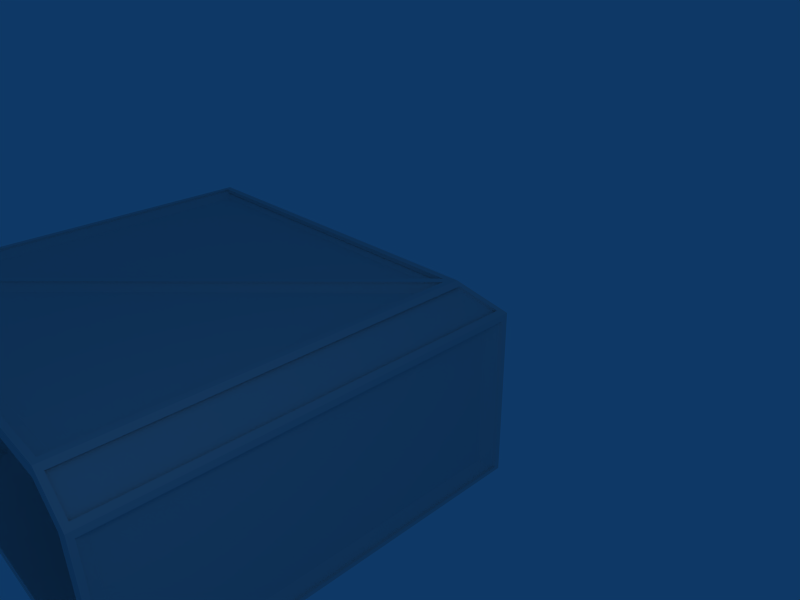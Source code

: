 # Source: hullL.blend  (saved by Blender 2.48.1; exported with 4.5.12 LTS)
import bpy
from mathutils import Matrix  # noqa: F401  (used for matrix-valued properties, if any)

bpy.ops.wm.read_factory_settings(use_empty=True)
scene = bpy.context.scene
scene.name = 'Scene'

# ---- collections
col_collection_1 = bpy.data.collections.new('Collection 1'); scene.collection.children.link(col_collection_1)

# ---- materials (node trees are filled in below, after node groups)
mat_material = bpy.data.materials.new('Material')
mat_material.alpha_threshold = 0.0
mat_material.roughness = 0.5
mat_material.line_color = (0.0, 0.0, 0.0, 1.0)

# ---- material node trees

# ---- world
world_world = bpy.data.worlds.new('World'); scene.world = world_world
world_world.color = (0.05656, 0.2208, 0.4)
world_world.use_sun_shadow = False
world_world.sun_shadow_jitter_overblur = 0.0
world_world.cycles.sampling_method = 'MANUAL'
world_world.cycles.sample_map_resolution = 256

# ---- cameras
cam_camera = bpy.data.cameras.new('Camera')
cam_camera.passepartout_alpha = 0.2
cam_camera.clip_end = 100.0
cam_camera.lens = 35.0
cam_camera.ortho_scale = 7.314
cam_camera.show_passepartout = False
cam_camera.show_safe_areas = True
cam_camera.dof.focus_distance = 0.0
cam_camera.dof.aperture_fstop = 128.0

# ---- lights
light_spot = bpy.data.lights.new('Spot', 'POINT')
light_spot.transmission_factor = 0.0
light_spot.cutoff_distance = 30.0
light_spot.energy = 100.0
light_spot.shadow_buffer_clip_start = 1.001
light_spot.shadow_soft_size = 1.0
light_spot.shadow_maximum_resolution = 0.006
light_spot.use_absolute_resolution = True
light_spot.cycles.use_multiple_importance_sampling = False

# ---- meshes
me_cube = bpy.data.meshes.new('Cube')
me_cube.from_pydata([(-6.5, -2.0, 1.0), (-6.7, -2.2, 1.1), (-6.8, -2.2, 1.1), (-6.8, -2.0, 1.0), (-6.8, 5.2, 1.1), (-6.8, 5.0, 1.0), (0.5, 5.0, 1.0), (0.7, 5.2, 1.1), (-6.8, 5.2, -2.2), (-6.8, -2.2, -2.2), (-6.7, -2.2, -2.2), (0.7, 5.2, -2.2), (4.768e-07, 4.5, 1.5), (-6.0, -1.5, 1.5), (-6.8, -1.5, 1.5), (-6.8, 4.5, 1.5), (0.1, 4.6, 1.7), (-6.1, -1.6, 1.7), (-6.8, -1.6, 1.7), (-6.8, 4.6, 1.7), (-6.7, -1.95, 1.15), (-6.7, -1.65, 1.45), (-6.55, -1.95, 1.15), (-6.25, -1.65, 1.45), (-6.7, 4.65, 1.45), (-6.7, 4.95, 1.15), (0.05, 4.65, 1.45), (0.35, 4.95, 1.15), (-6.6, -2.1, -1.9), (-6.6, -2.1, -1.9), (-6.6, -2.1, 0.9), (-6.6, -2.1, 0.9), (0.4, 5.1, -1.9), (-6.6, 5.1, -1.9), (0.4, 5.1, 0.9), (-6.6, 5.1, 0.9), (-6.6, 4.4, 1.6), (-6.6, -1.4, 1.6), (-6.1, -1.4, 1.6), (-0.3, 4.4, 1.6), (-6.5, -2.0, -2.0), (-6.8, -2.0, -2.0), (-6.8, -2.0, -2.0), (-6.5, -2.0, -2.0), (-6.7, -1.65, -1.95), (-6.7, -1.95, -1.65), (-6.25, -1.65, -1.95), (-6.55, -1.95, -1.65), (-6.5, -2.0, -1.5), (-6.0, -1.5, -2.0), (-6.8, -2.0, -1.5), (-6.8, -1.5, -2.0), (-6.8, 5.0, -2.0), (0.5, 5.0, -2.0), (4.768e-07, 4.5, -2.0), (0.5, 5.0, -1.5), (-6.8, 4.5, -2.0), (-6.8, 5.0, -1.5), (-6.7, 4.95, -1.65), (-6.7, 4.65, -1.95), (0.35, 4.95, -1.65), (0.05, 4.65, -1.95), (-6.8, 5.0, -2.0), (0.5, 5.0, -2.0), (-6.12, -1.62, 1.74), (0.12, 4.62, 1.74), (0.74, 5.24, -2.24), (-6.74, -2.24, -2.24), (0.74, 5.24, 1.12), (-6.74, -2.24, 1.12), (0.5, 5.0, -2.0), (-6.5, -2.0, -2.0), (-6.0, -1.5, 1.5), (4.768e-07, 4.5, 1.5), (0.5, 5.0, 1.0), (-6.5, -2.0, 1.0), (-6.4, -2.0, 1.0), (0.6, 5.0, 1.0), (0.1, 4.5, 1.5), (-5.9, -1.5, 1.5), (-6.4, -2.0, -2.0), (0.6, 5.0, -2.0), (-6.64, -2.24, 1.12), (0.84, 5.24, 1.12), (-6.64, -2.24, -2.24), (0.84, 5.24, -2.24), (0.22, 4.62, 1.74), (-6.02, -1.62, 1.74), (-6.8, -1.62, 1.74), (-6.8, 4.62, 1.74), (-6.8, 5.24, -2.24), (-6.8, -2.24, -2.24), (-6.8, 5.24, 1.12), (-6.8, -2.24, 1.12), (-6.8, 5.0, -2.0), (-6.8, -2.0, -2.0), (-6.8, -1.5, 1.5), (-6.8, 4.5, 1.5), (-6.8, 5.0, 1.0), (-6.8, -2.0, 1.0), (-6.9, -2.0, 1.0), (-6.9, 5.0, 1.0), (-6.9, 4.5, 1.5), (-6.9, -1.5, 1.5), (-6.9, -2.0, -2.0), (-6.9, 5.0, -2.0), (-6.9, -2.24, 1.12), (-6.9, 5.24, 1.12), (-6.9, -2.24, -2.24), (-6.9, 5.24, -2.24), (-6.9, 4.62, 1.74), (-6.9, -1.62, 1.74), (-6.8, 4.5, 1.74), (-6.8, 4.62, 1.74), (-6.8, 4.7, 1.66), (0.2, 4.7, 1.66), (0.12, 4.62, 1.74), (9.537e-07, 4.5, 1.74), (9.537e-07, 4.5, 1.66), (-6.8, 4.5, 1.66), (-6.0, -1.5, 1.66), (-6.8, -1.5, 1.66), (-6.8, -1.5, 1.74), (-6.8, -1.62, 1.74), (-6.8, -1.7, 1.66), (-6.2, -1.7, 1.66), (-6.12, -1.62, 1.74), (-6.0, -1.5, 1.74), (0.1, 4.5, -2.0), (0.6, 5.0, -1.5), (0.6, 5.0, -2.0), (-6.4, -2.0, -2.0), (-5.9, -1.5, -2.0), (-6.4, -2.0, -1.5), (-6.9, 4.5, -2.0), (-6.9, 5.0, -1.5), (-6.9, 5.0, -2.0), (-6.9, -2.0, -2.0), (-6.9, -1.5, -2.0), (-6.9, -2.0, -1.5), (-6.8, -2.16, 1.0), (-6.66, -2.16, 1.0), (-6.74, -2.24, 1.0), (-6.74, -2.24, 1.12), (-6.66, -2.16, 1.2), (-6.8, -2.16, 1.2), (-6.8, -2.24, 1.12), (-6.8, -2.24, 1.0), (0.74, 5.24, 1.0), (0.74, 5.24, 1.12), (0.66, 5.16, 1.2), (-6.8, 5.16, 1.2), (-6.8, 5.24, 1.12), (-6.8, 5.24, 1.0), (-6.8, 5.16, 1.0), (0.66, 5.16, 1.0), (-6.8, 5.24, -2.16), (-6.8, 5.24, -2.24), (-6.8, 5.16, -2.24), (-6.8, 5.16, -2.16), (0.74, 5.24, -2.16), (0.74, 5.24, -2.24), (0.66, 5.16, -2.24), (0.66, 5.16, -2.16), (-6.74, -2.24, -2.16), (-6.74, -2.24, -2.24), (-6.66, -2.16, -2.24), (-6.66, -2.16, -2.16), (-6.8, -2.24, -2.16), (-6.8, -2.24, -2.24), (-6.8, -2.16, -2.24), (-6.8, -2.16, -2.16), (-6.56, -2.4, -2.16), (-6.56, -2.4, -2.24), (-6.64, -2.4, -2.24), (-6.64, -2.4, -2.16), (-6.56, -2.26, -2.16), (-6.56, -2.26, -2.24), (-6.64, -2.34, -2.24), (-6.64, -2.34, -2.16), (0.76, 5.06, -2.16), (0.76, 5.06, -2.24), (0.84, 5.14, -2.24), (0.84, 5.14, -2.16), (0.76, -2.4, -2.16), (0.76, -2.4, -2.24), (0.84, -2.4, -2.24), (0.84, -2.4, -2.16), (0.76, 5.06, 1.0), (0.76, -2.4, 1.0), (0.84, -2.4, 1.0), (0.84, -2.4, 1.12), (0.76, -2.4, 1.2), (0.76, 5.06, 1.2), (0.84, 5.14, 1.12), (0.84, 5.14, 1.0), (-6.64, -2.4, 1.0), (-6.64, -2.4, 1.12), (-6.56, -2.4, 1.2), (-6.56, -2.26, 1.2), (-6.64, -2.34, 1.12), (-6.64, -2.34, 1.0), (-6.56, -2.26, 1.0), (-6.56, -2.4, 1.0), (-6.4, -2.5, -1.5), (-5.9, -2.5, -2.0), (-6.4, -2.5, -2.0), (0.6, -2.5, -2.0), (0.6, -2.5, -1.5), (0.1, -2.5, -2.0), (-6.4, -2.0, -1.5), (-5.9, -1.5, -2.0), (-6.4, -2.0, -2.0), (0.6, 5.0, -2.0), (0.6, 5.0, -1.5), (0.1, 4.5, -2.0), (-5.9, -1.6, 1.74), (-6.02, -1.72, 1.74), (-6.1, -1.8, 1.66), (-6.1, -2.4, 1.66), (-6.02, -2.4, 1.74), (-5.9, -2.4, 1.74), (-5.9, -2.4, 1.66), (-5.9, -1.6, 1.66), (0.1, -2.4, 1.66), (0.1, 4.4, 1.66), (0.1, 4.4, 1.74), (0.22, 4.52, 1.74), (0.3, 4.6, 1.66), (0.3, -2.4, 1.66), (0.22, -2.4, 1.74), (0.1, -2.4, 1.74), (-6.02, -2.5, 1.74), (0.22, -2.5, 1.74), (0.84, -2.5, -2.24), (-6.64, -2.5, -2.24), (0.84, -2.5, 1.12), (-6.64, -2.5, 1.12), (0.6, -2.5, -2.0), (-6.4, -2.5, -2.0), (-5.9, -2.5, 1.5), (0.1, -2.5, 1.5), (0.6, -2.5, 1.0), (-6.4, -2.5, 1.0), (-6.4, -2.4, 1.0), (0.6, -2.4, 1.0), (0.1, -2.4, 1.5), (-5.9, -2.4, 1.5), (-6.4, -2.4, -2.0), (0.6, -2.4, -2.0), (-6.64, -2.4, 1.12), (0.84, -2.4, 1.12), (-6.64, -2.4, -2.24), (0.84, -2.4, -2.24), (0.22, -2.4, 1.74), (-6.02, -2.4, 1.74), (-6.02, -1.62, 1.74), (0.22, 4.62, 1.74), (0.84, 5.24, -2.24), (-6.64, -2.24, -2.24), (0.84, 5.24, 1.12), (-6.64, -2.24, 1.12), (0.6, 5.0, -2.0), (-6.4, -2.0, -2.0), (-5.9, -1.5, 1.5), (0.1, 4.5, 1.5), (0.6, 5.0, 1.0), (-6.4, -2.0, 1.0), (-6.4, -2.1, 1.0), (0.6, 4.9, 1.0), (0.1, 4.4, 1.5), (-5.9, -1.6, 1.5), (-6.4, -2.1, -2.0), (0.6, 4.9, -2.0), (-6.64, -2.34, 1.12), (0.84, 5.14, 1.12), (-6.64, -2.34, -2.24), (0.84, 5.14, -2.24), (0.22, 4.52, 1.74), (-6.02, -1.72, 1.74), (0.6, 4.9, -2.0), (0.6, -2.4, -2.0), (0.25, 4.45, -1.95), (0.55, 4.75, -1.65), (0.25, -2.3, -1.95), (0.55, -2.3, -1.65), (0.6, -2.4, -1.5), (0.1, -2.4, -2.0), (0.6, 4.9, -1.5), (0.1, 4.4, -2.0), (0.6, 4.9, -2.0), (0.6, -2.4, -2.0), (-5.9, -2.4, -2.0), (-6.4, -2.4, -1.5), (-5.9, -1.6, -2.0), (-6.4, -2.1, -1.5), (-6.35, -2.15, -1.65), (-6.05, -1.85, -1.95), (-6.35, -2.3, -1.65), (-6.05, -2.3, -1.95), (-6.4, -2.1, -2.0), (-6.4, -2.4, -2.0), (-6.4, -2.4, -2.0), (-6.4, -2.1, -2.0), (-1.334e-06, 4.1, 1.6), (-5.8, -1.7, 1.6), (-5.8, -2.2, 1.6), (-3.8e-07, -2.2, 1.6), (0.7, -2.2, 0.9), (0.7, 4.8, 0.9), (0.7, -2.2, -1.9), (0.7, 4.8, -1.9), (-6.5, -2.2, 0.9), (-6.5, -2.2, 0.9), (-6.5, -2.2, -1.9), (-6.5, -2.2, -1.9), (0.55, 4.75, 1.15), (0.25, 4.45, 1.45), (0.55, -2.3, 1.15), (0.25, -2.3, 1.45), (-6.05, -1.85, 1.45), (-6.35, -2.15, 1.15), (-6.05, -2.3, 1.45), (-6.35, -2.3, 1.15), (0.2, -2.4, 1.7), (-6.0, -2.4, 1.7), (-6.0, -1.7, 1.7), (0.2, 4.5, 1.7), (0.1, -2.4, 1.5), (-5.9, -2.4, 1.5), (-5.9, -1.6, 1.5), (0.1, 4.4, 1.5), (0.8, 5.1, -2.2), (-6.6, -2.3, -2.2), (-6.6, -2.4, -2.2), (0.8, -2.4, -2.2), (0.8, 5.1, 1.1), (0.6, 4.9, 1.0), (0.6, -2.4, 1.0), (0.8, -2.4, 1.1), (-6.4, -2.4, 1.0), (-6.6, -2.4, 1.1), (-6.6, -2.3, 1.1), (-6.4, -2.1, 1.0)], [], [(11, 10, 9, 8), (12, 16, 17, 13), (14, 18, 19, 15), (12, 13, 14, 15), (18, 2, 1, 17), (0, 13, 17, 1), (14, 3, 2, 18), (4, 19, 16, 7), (4, 5, 15, 19), (6, 7, 16, 12), (23, 22, 20, 21), (24, 25, 27, 26), (23, 21, 14, 13), (21, 20, 3, 14), (0, 3, 20, 22), (13, 0, 22, 23), (27, 6, 12, 26), (26, 12, 15, 24), (24, 15, 5, 25), (25, 5, 6, 27), (31, 30, 29, 28), (30, 31, 1, 2), (31, 28, 10, 1), (28, 29, 9, 10), (29, 30, 2, 9), (35, 34, 32, 33), (35, 4, 7, 34), (34, 7, 11, 32), (32, 11, 8, 33), (33, 8, 4, 35), (39, 36, 37, 38), (38, 37, 18, 17), (37, 36, 19, 18), (36, 39, 16, 19), (39, 38, 17, 16), (45, 44, 51, 50), (47, 45, 50, 48), (46, 47, 48, 49), (44, 46, 49, 51), (44, 45, 47, 46), (5, 52, 53, 6), (6, 53, 11, 7), (4, 8, 52, 5), (0, 40, 41, 3), (40, 53, 52, 41), (10, 11, 53, 40), (8, 9, 41, 52), (2, 3, 41, 9), (0, 1, 10, 40), (61, 60, 58, 59), (61, 59, 56, 54), (59, 58, 57, 56), (58, 60, 55, 57), (60, 61, 54, 55), (75, 71, 67, 69), (71, 70, 66, 67), (70, 74, 68, 66), (74, 73, 65, 68), (73, 72, 64, 65), (72, 75, 69, 64), (72, 73, 78, 79), (75, 72, 79, 76), (73, 74, 77, 78), (74, 70, 81, 77), (71, 75, 76, 80), (70, 71, 80, 81), (67, 66, 85, 84), (65, 64, 87, 86), (64, 69, 82, 87), (68, 65, 86, 83), (69, 67, 84, 82), (66, 68, 83, 85), (84, 80, 76, 82), (85, 81, 80, 84), (83, 77, 81, 85), (86, 78, 77, 83), (87, 79, 78, 86), (82, 76, 79, 87), (93, 99, 96, 88), (88, 96, 97, 89), (89, 97, 98, 92), (92, 98, 94, 90), (90, 94, 95, 91), (91, 95, 99, 93), (109, 107, 92, 90), (106, 108, 91, 93), (107, 110, 89, 92), (111, 106, 93, 88), (110, 111, 88, 89), (108, 109, 90, 91), (105, 104, 95, 94), (104, 100, 99, 95), (101, 105, 94, 98), (102, 101, 98, 97), (100, 103, 96, 99), (103, 102, 97, 96), (103, 100, 106, 111), (102, 103, 111, 110), (101, 102, 110, 107), (105, 101, 107, 109), (104, 105, 109, 108), (100, 104, 108, 106), (113, 112, 117, 116), (114, 113, 116, 115), (112, 119, 118, 117), (114, 115, 118, 119), (125, 124, 121, 120), (127, 120, 121, 122), (125, 126, 123, 124), (126, 127, 122, 123), (55, 54, 128, 129), (63, 55, 129, 130), (54, 63, 130, 128), (43, 49, 132, 131), (48, 43, 131, 133), (49, 48, 133, 132), (130, 129, 128), (131, 132, 133), (56, 57, 135, 134), (57, 62, 136, 135), (62, 56, 134, 136), (51, 42, 137, 138), (42, 50, 139, 137), (50, 51, 138, 139), (136, 134, 135), (137, 139, 138), (145, 144, 141, 140), (147, 140, 141, 142), (145, 146, 143, 144), (146, 147, 142, 143), (149, 148, 153, 152), (150, 149, 152, 151), (148, 155, 154, 153), (150, 151, 154, 155), (156, 160, 161, 157), (157, 161, 162, 158), (158, 162, 163, 159), (159, 163, 160, 156), (168, 164, 167, 171), (169, 165, 164, 168), (170, 166, 165, 169), (171, 167, 166, 170), (172, 173, 177, 176), (173, 174, 178, 177), (174, 175, 179, 178), (175, 172, 176, 179), (184, 187, 183, 180), (185, 184, 180, 181), (186, 185, 181, 182), (187, 186, 182, 183), (193, 188, 189, 192), (195, 190, 189, 188), (193, 192, 191, 194), (194, 191, 190, 195), (197, 200, 201, 196), (198, 199, 200, 197), (196, 201, 202, 203), (198, 203, 202, 199), (206, 205, 204), (207, 208, 209), (293, 204, 205, 292), (301, 206, 204, 293), (292, 205, 206, 301), (281, 207, 209, 287), (286, 208, 207, 281), (287, 209, 208, 286), (212, 210, 211), (213, 215, 214), (294, 211, 210, 295), (295, 210, 212, 300), (300, 212, 211, 294), (289, 215, 213, 280), (280, 213, 214, 288), (288, 214, 215, 289), (217, 220, 221, 216), (218, 219, 220, 217), (216, 221, 222, 223), (218, 223, 222, 219), (229, 224, 225, 228), (231, 226, 225, 224), (229, 228, 227, 230), (230, 227, 226, 231), (243, 237, 235, 239), (239, 235, 234, 238), (238, 234, 236, 242), (242, 236, 233, 241), (241, 233, 232, 240), (240, 232, 237, 243), (240, 247, 246, 241), (243, 244, 247, 240), (241, 246, 245, 242), (242, 245, 249, 238), (239, 248, 244, 243), (238, 249, 248, 239), (235, 252, 253, 234), (233, 254, 255, 232), (232, 255, 250, 237), (236, 251, 254, 233), (237, 250, 252, 235), (234, 253, 251, 236), (252, 250, 244, 248), (253, 252, 248, 249), (251, 253, 249, 245), (254, 251, 245, 246), (255, 254, 246, 247), (250, 255, 247, 244), (261, 256, 264, 267), (256, 257, 265, 264), (257, 260, 266, 265), (260, 258, 262, 266), (258, 259, 263, 262), (259, 261, 267, 263), (277, 258, 260, 275), (274, 261, 259, 276), (275, 260, 257, 278), (279, 256, 261, 274), (278, 257, 256, 279), (276, 259, 258, 277), (273, 262, 263, 272), (272, 263, 267, 268), (269, 266, 262, 273), (270, 265, 266, 269), (268, 267, 264, 271), (271, 264, 265, 270), (271, 279, 274, 268), (270, 278, 279, 271), (269, 275, 278, 270), (273, 277, 275, 269), (272, 276, 277, 273), (268, 274, 276, 272), (283, 288, 289, 282), (285, 286, 288, 283), (284, 287, 286, 285), (282, 289, 287, 284), (282, 284, 285, 283), (343, 303, 333, 342), (341, 334, 302, 340), (335, 291, 302, 334), (333, 303, 290, 332), (303, 302, 291, 290), (343, 340, 302, 303), (339, 338, 291, 335), (337, 336, 332, 290), (338, 337, 290, 291), (299, 297, 296, 298), (299, 292, 294, 297), (297, 294, 295, 296), (296, 295, 293, 298), (298, 293, 292, 299), (304, 327, 326, 305), (307, 324, 327, 304), (306, 325, 324, 307), (305, 326, 325, 306), (304, 305, 306, 307), (310, 308, 339, 335), (311, 310, 335, 332), (309, 311, 332, 336), (308, 309, 336, 339), (308, 310, 311, 309), (314, 334, 341, 313), (315, 333, 334, 314), (312, 342, 333, 315), (313, 341, 342, 312), (312, 315, 314, 313), (318, 316, 337, 338), (319, 318, 338, 328), (317, 319, 328, 331), (316, 317, 331, 337), (330, 320, 321, 343), (343, 321, 323, 340), (322, 329, 340, 323), (320, 330, 329, 322), (319, 317, 316, 318), (320, 322, 323, 321), (337, 331, 327, 336), (339, 324, 328, 338), (339, 336, 327, 324), (329, 325, 341, 340), (343, 342, 326, 330), (325, 326, 342, 341), (331, 328, 329, 330), (329, 328, 324, 325), (331, 330, 326, 327), (332, 335, 334, 333)])
_uv = me_cube.uv_layers.new(name='UVTex')
_uv.uv.foreach_set('vector', [0.43, 0.48, -3.27, -3.22, -3.32, -3.22, -3.32, 0.48, 0.08, 0.75, 0.13, 0.85, -2.97, 0.85, -2.92, 0.75, 0.13, 0.75, 0.08, 0.85, 3.18, 0.85, 3.13, 0.75, 0.08, 0.13, -2.92, -2.87, -3.32, -2.87, -3.32, 0.13, 0.68, 0.08, 0.68, -0.22, 0.73, -0.22, 1.03, 0.08, 0.83, 0.5, 1.08, 0.75, 1.03, 0.85, 0.73, 0.55, 0.13, 0.75, -0.12, 0.5, -0.22, 0.55, 0.08, 0.85, 0.68, 0.55, 0.68, 0.85, 4.13, 0.85, 4.43, 0.55, 0.48, 0.55, 0.38, 0.5, 0.13, 0.75, 0.18, 0.85, 0.33, 0.5, 0.43, 0.55, 0.13, 0.85, 0.08, 0.75, 0.955, 0.725, 0.805, 0.575, 0.73, 0.575, 0.73, 0.725, 0.73, 0.725, 0.73, 0.575, 4.255, 0.575, 4.105, 0.725, 0.955, 0.055, 0.73, 0.055, 0.68, 0.13, 1.08, 0.13, 0.73, 0.725, 0.73, 0.575, 0.68, 0.5, 0.68, 0.75, 0.83, 0.5, 0.68, 0.5, 0.73, 0.575, 0.805, 0.575, 0.08, 0.75, -0.17, 0.5, -0.195, 0.575, -0.045, 0.725, 0.355, 0.575, 0.38, 0.5, 0.13, 0.75, 0.205, 0.725, 0.105, 0.205, 0.08, 0.13, -3.32, 0.13, -3.27, 0.205, 0.73, 0.205, 0.68, 0.13, 0.68, 0.38, 0.73, 0.355, 0.73, 0.575, 0.68, 0.5, 4.33, 0.5, 4.255, 0.575, 0.83, 0.45, 0.83, 0.45, 0.83, -0.95, 0.83, -0.95, 0.83, 0.45, 0.83, 0.45, 0.78, 0.55, 0.78, 0.55, 0.78, 0.45, 0.78, -0.95, 0.73, -1.1, 0.73, 0.55, 0.78, 0.05, 0.78, 0.05, 0.68, -0.1, 0.73, -0.1, 0.78, 0.05, 0.78, 1.45, 0.68, 1.55, 0.68, -0.1, 0.78, 0.45, 4.28, 0.45, 4.28, -0.95, 0.78, -0.95, 0.78, 0.45, 0.68, 0.55, 4.43, 0.55, 4.28, 0.45, 0.28, 0.45, 0.43, 0.55, 0.43, -1.1, 0.28, -0.95, 0.28, 0.05, 0.43, -0.1, -3.32, -0.1, -3.22, 0.05, 0.78, 0.05, 0.68, -0.1, 0.68, 1.55, 0.78, 1.45, 0.93, -0.045, -2.22, -0.045, -2.22, -2.945, -1.97, -2.945, 0.03, 0.18, -0.22, 0.18, -0.32, 0.08, 0.03, 0.08, 0.78, 0.18, 0.78, 3.08, 0.68, 3.18, 0.68, 0.08, 0.78, 0.08, 3.93, 0.08, 4.13, 0.18, 0.68, 0.18, 0.93, 0.08, -1.97, -2.82, -1.97, -2.92, 1.13, 0.18, 0.73, 0.175, 0.73, 0.025, 0.68, 0.0, 0.68, 0.25, 0.805, 0.175, 0.73, 0.175, 0.68, 0.25, 0.83, 0.25, 0.955, 0.025, 0.805, 0.175, 0.83, 0.25, 1.08, -2.384e-07, 0.73, 0.055, 0.955, 0.055, 1.08, 0.13, 0.68, 0.13, 0.73, 0.025, 0.73, 0.175, 0.805, 0.175, 0.955, 0.025, 0.68, 0.5, 0.68, -1.0, 4.33, -1.0, 4.33, 0.5, 0.38, 0.5, 0.38, -1.0, 0.48, -1.1, 0.48, 0.55, 0.48, 0.55, 0.48, -1.1, 0.38, -1.0, 0.38, 0.5, 0.83, 0.5, 0.83, -1.0, 0.68, -1.0, 0.68, 0.5, 0.83, 0.88, 4.33, 4.38, 0.68, 4.38, 0.68, 0.88, 0.73, 0.9, 4.43, 0.9, 4.33, 1.0, 0.83, 1.0, 0.48, 0.9, -3.22, 0.9, -3.12, 1.0, 0.38, 1.0, 0.78, 0.55, 0.88, 0.5, 0.88, -1.0, 0.78, -1.1, 0.83, 0.5, 0.73, 0.55, 0.73, -1.1, 0.83, -1.0, 0.105, 0.025, 0.255, 0.175, -3.27, 0.175, -3.27, 0.025, 0.105, 0.205, -3.27, 0.205, -3.32, 0.13, 0.08, 0.13, 0.73, 0.025, 0.73, 0.175, 0.68, 0.25, 0.68, -2.384e-07, 0.73, 0.175, 4.255, 0.175, 4.33, 0.25, 0.68, 0.25, 0.355, 0.175, 0.205, 0.025, 0.13, 0.0, 0.38, 0.25, 0.88, 0.5, 0.88, -1.0, 0.76, -1.12, 0.76, 0.56, 0.83, 0.0, 4.33, 0.0, 4.45, -0.12, 0.71, -0.12, 0.33, 0.0, 0.33, 1.5, 0.45, 1.56, 0.45, -0.12, 0.33, 0.5, 0.08, 0.75, 0.14, 0.87, 0.45, 0.56, 0.08, 0.75, -2.92, 0.75, -2.98, 0.87, 0.14, 0.87, 0.13, 0.75, -0.12, 0.5, -0.24, 0.56, 0.07, 0.87, 0.08, 0.13, 3.08, 3.13, 3.13, 3.13, 0.13, 0.13, 0.83, 0.88, 1.08, 1.13, 1.13, 1.13, 0.88, 0.88, 0.08, 0.13, 0.33, 0.38, 0.38, 0.38, 0.13, 0.13, 0.33, 0.5, 0.33, -1.0, 0.38, -1.0, 0.38, 0.5, 0.83, 0.0, 0.83, 1.5, 0.88, 1.5, 0.88, 0.0, 0.33, 0.38, -3.17, -3.12, -3.12, -3.12, 0.38, 0.38, 0.71, 0.76, 4.45, 4.5, 4.5, 4.5, 0.76, 0.76, 0.14, 0.19, -2.98, -2.93, -2.93, -2.93, 0.19, 0.19, 0.02, 0.07, -0.29, -0.24, -0.24, -0.24, 0.07, 0.07, 0.45, 0.56, 0.14, 0.87, 0.19, 0.87, 0.5, 0.56, 0.71, 0.56, 0.71, -1.12, 0.76, -1.12, 0.76, 0.56, 0.45, 0.88, 0.45, 2.56, 0.5, 2.56, 0.5, 0.88, 0.76, 0.88, 0.88, 1.0, 0.88, 2.5, 0.76, 2.56, 0.5, 0.88, 0.38, 1.0, -3.12, 1.0, -3.24, 0.88, 0.5, 0.56, 0.38, 0.5, 0.38, -1.0, 0.5, -1.12, 0.19, 0.87, 0.13, 0.75, 0.38, 0.5, 0.5, 0.56, 0.07, 0.87, 0.13, 0.75, 3.13, 0.75, 3.19, 0.87, 0.76, 0.56, 0.88, 0.5, 1.13, 0.75, 1.07, 0.87, 0.76, 0.56, 0.88, 0.5, 1.13, 0.75, 1.07, 0.87, 0.07, 0.87, 0.13, 0.75, 3.13, 0.75, 3.19, 0.87, 0.19, 0.87, 0.13, 0.75, 0.38, 0.5, 0.5, 0.56, 0.5, 0.56, 0.38, 0.5, 0.38, -1.0, 0.5, -1.12, 0.5, 0.88, 0.38, 1.0, -3.12, 1.0, -3.24, 0.88, 0.76, 0.88, 0.88, 1.0, 0.88, 2.5, 0.76, 2.56, 0.63, 0.88, 0.63, 2.56, 0.68, 2.56, 0.68, 0.88, 0.63, 0.56, 0.63, -1.12, 0.68, -1.12, 0.68, 0.56, 0.63, 0.56, 0.63, 0.87, 0.68, 0.87, 0.68, 0.56, 0.63, 0.87, 0.63, 0.56, 0.68, 0.56, 0.68, 0.87, 0.63, 0.19, 0.63, -2.93, 0.68, -2.93, 0.68, 0.19, 0.63, 0.76, 0.63, 4.5, 0.68, 4.5, 0.68, 0.76, 0.63, 0.38, 0.63, -3.12, 0.68, -3.12, 0.68, 0.38, 0.63, 0.0, 0.63, 1.5, 0.68, 1.5, 0.68, 0.0, 0.63, 0.5, 0.63, -1.0, 0.68, -1.0, 0.68, 0.5, 0.63, 0.13, 0.63, 0.38, 0.68, 0.38, 0.68, 0.13, 0.63, 0.88, 0.63, 1.13, 0.68, 1.13, 0.68, 0.88, 0.63, 0.13, 0.63, 3.13, 0.68, 3.13, 0.68, 0.13, 0.13, 0.75, -0.12, 0.5, -0.24, 0.56, 0.07, 0.87, 0.13, 0.75, -2.87, 0.75, -2.93, 0.87, 0.19, 0.87, 0.38, 0.5, 0.13, 0.75, 0.19, 0.87, 0.5, 0.56, 0.38, 0.0, 0.38, 1.5, 0.5, 1.56, 0.5, -0.12, 0.88, 0.0, 4.38, 0.0, 4.5, -0.12, 0.76, -0.12, 0.88, 0.5, 0.88, -1.0, 0.76, -1.12, 0.76, 0.56, 0.68, 0.19, 0.68, 0.13, 4.08, 0.13, 4.14, 0.19, 0.68, 0.83, 0.68, 0.87, 4.14, 0.87, 4.18, 0.83, 0.68, 0.87, 0.68, 0.83, 4.08, 0.83, 4.08, 0.87, 0.68, 0.23, 4.18, 0.23, 4.08, 0.13, 0.68, 0.13, 0.98, 0.03, 0.68, 0.03, 0.68, 0.13, 1.08, 0.13, 0.08, 0.87, 0.08, 0.83, -0.32, 0.83, -0.32, 0.87, 0.98, 0.83, 1.02, 0.87, 0.68, 0.87, 0.68, 0.83, 0.02, 0.07, 0.08, 0.13, -0.32, 0.13, -0.32, 0.07, 0.33, 0.25, 0.08, 0.0, 0.13, 0.0, 0.38, 0.25, 0.33, 0.0, 0.33, 0.25, 0.38, 0.25, 0.38, 0.0, 0.08, 0.13, 0.33, 0.38, 0.38, 0.38, 0.13, 0.13, 0.83, 0.88, 1.08, 1.13, 1.13, 1.13, 0.88, 0.88, 0.83, 0.25, 0.83, 0.0, 0.88, 0.0, 0.88, 0.25, 0.08, 1.0, -0.17, 1.25, -0.12, 1.25, 0.13, 1.0, 0.38, 0.0, 0.38, 0.25, 0.13, 0.0, 0.88, 0.0, 1.13, -2.384e-07, 0.88, 0.25, 0.68, 1.0, 0.68, 1.25, 0.63, 1.25, 0.63, 1.0, 0.68, 0.25, 0.68, 0.0, 0.63, 0.0, 0.63, 0.25, 0.68, 0.38, 0.68, 0.13, 0.63, 0.13, 0.63, 0.38, 0.68, 0.13, 0.68, -0.12, 0.63, -0.12, 0.63, 0.13, 0.68, 0.0, 0.68, 0.25, 0.63, 0.25, 0.63, 0.0, 0.68, 0.25, 0.68, 0.0, 0.63, 0.0, 0.63, 0.25, 0.38, 0.0, 0.13, -2.384e-07, 0.38, 0.25, 0.88, 0.0, 0.88, 0.25, 1.13, 0.0, 0.68, 0.6, 0.75, 0.6, 0.75, 0.5, 0.68, 0.5, 0.68, 0.76, 0.68, 0.8, 0.75, 0.8, 0.71, 0.76, 0.68, 0.8, 0.68, 0.76, 0.71, 0.76, 0.75, 0.8, 0.68, 0.56, 0.68, 0.5, 0.71, 0.5, 0.71, 0.56, 0.45, 0.56, 0.45, 0.5, -3.32, 0.5, -3.32, 0.56, 0.41, 0.46, 0.45, 0.5, -3.32, 0.5, -3.32, 0.46, 0.45, 0.5, 0.41, 0.46, -3.32, 0.46, -3.32, 0.5, 0.41, 0.6, -3.32, 0.6, -3.32, 0.5, 0.41, 0.5, 0.68, 0.92, 4.45, 0.92, 4.45, 0.88, 0.68, 0.88, 0.68, 0.5, 4.45, 0.5, 4.41, 0.46, 0.68, 0.46, 0.68, 0.88, 4.41, 0.88, 4.41, 0.92, 0.68, 0.92, 0.68, 0.46, 4.41, 0.46, 4.45, 0.5, 0.68, 0.5, 0.68, 0.76, 0.71, 0.76, 0.75, 0.8, 0.68, 0.8, 0.68, 0.88, 0.71, 0.88, 0.71, 0.92, 0.68, 0.92, 0.68, 0.8, 0.75, 0.8, 0.71, 0.76, 0.68, 0.76, 0.68, 0.92, 0.75, 0.92, 0.75, 0.88, 0.68, 0.88, 0.68, 0.92, 0.68, 0.88, 0.75, 0.88, 0.75, 0.92, 0.8, 0.68, 0.76, 0.68, 0.76, 0.71, 0.8, 0.75, 0.68, 0.88, 0.68, 0.92, 0.71, 0.92, 0.71, 0.88, 0.76, 0.68, 0.8, 0.68, 0.8, 0.75, 0.76, 0.71, 0.46, 0.68, 0.5, 0.68, 0.5, 4.45, 0.46, 4.41, 0.68, 0.88, 0.68, 0.92, 4.41, 0.92, 4.41, 0.88, 0.5, 0.68, 0.46, 0.68, 0.46, 4.41, 0.5, 4.45, 0.68, 0.92, 0.68, 0.88, 4.45, 0.88, 4.45, 0.92, 0.41, 0.6, 0.41, 0.5, -3.32, 0.5, -3.32, 0.6, 0.5, 0.45, 0.5, -3.32, 0.46, -3.32, 0.46, 0.41, 0.46, 0.41, 0.46, -3.32, 0.5, -3.32, 0.5, 0.45, 0.45, 0.56, -3.32, 0.56, -3.32, 0.5, 0.45, 0.5, 0.68, 0.56, 0.71, 0.56, 0.71, 0.5, 0.68, 0.5, 0.8, 0.68, 0.8, 0.75, 0.76, 0.71, 0.76, 0.68, 0.76, 0.68, 0.76, 0.71, 0.8, 0.75, 0.8, 0.68, 0.68, 0.6, 0.68, 0.5, 0.75, 0.5, 0.75, 0.6, 0.88, 0.0, 1.13, 0.0, 0.88, 0.25, 0.38, 0.0, 0.38, 0.25, 0.13, -2.384e-07, 0.68, 0.25, 0.63, 0.25, 0.63, 0.0, 0.68, 0.0, 0.68, 0.0, 0.63, 0.0, 0.63, 0.25, 0.68, 0.25, 0.13, 0.68, 0.13, 0.63, -0.12, 0.63, -0.12, 0.68, 0.38, 0.68, 0.38, 0.63, 0.13, 0.63, 0.13, 0.68, 0.68, 0.25, 0.63, 0.25, 0.63, 0.0, 0.68, 0.0, 0.68, 1.0, 0.63, 1.0, 0.63, 1.25, 0.68, 1.25, 0.88, 0.0, 0.88, 0.25, 1.13, -2.384e-07, 0.38, 0.0, 0.13, 0.0, 0.38, 0.25, 0.08, 1.0, 0.13, 1.0, -0.12, 1.25, -0.17, 1.25, 0.83, 0.25, 0.88, 0.25, 0.88, 0.0, 0.83, 0.0, 0.88, 0.83, 0.88, 0.88, 1.13, 1.13, 1.13, 1.08, 0.13, 0.08, 0.13, 0.13, 0.38, 0.38, 0.38, 0.33, 0.33, 0.0, 0.38, 0.0, 0.38, 0.25, 0.33, 0.25, 0.33, 0.25, 0.38, 0.25, 0.13, 0.0, 0.08, 0.0, 0.07, 0.02, 0.07, -0.32, 0.13, -0.32, 0.13, 0.08, 0.98, 0.83, 0.68, 0.83, 0.68, 0.87, 1.02, 0.87, 0.08, 0.87, -0.32, 0.87, -0.32, 0.83, 0.08, 0.83, 0.03, 0.98, 0.13, 1.08, 0.13, 0.68, 0.03, 0.68, 0.23, 0.68, 0.13, 0.68, 0.13, 4.08, 0.23, 4.18, 0.68, 0.87, 4.08, 0.87, 4.08, 0.83, 0.68, 0.83, 0.68, 0.83, 4.18, 0.83, 4.14, 0.87, 0.68, 0.87, 0.19, 0.68, 0.19, 4.14, 0.13, 4.08, 0.13, 0.68, 0.88, 0.5, 0.76, 0.56, 0.76, -1.12, 0.88, -1.0, 0.88, 0.0, 0.76, -0.12, 4.5, -0.12, 4.38, 0.0, 0.38, 0.0, 0.5, -0.12, 0.5, 1.56, 0.38, 1.5, 0.38, 0.5, 0.5, 0.56, 0.19, 0.87, 0.13, 0.75, 0.13, 0.75, 0.19, 0.87, -2.93, 0.87, -2.87, 0.75, 0.13, 0.75, 0.07, 0.87, -0.24, 0.56, -0.12, 0.5, 0.13, 0.63, 0.13, 0.68, 3.13, 0.68, 3.13, 0.63, 0.88, 0.63, 0.88, 0.68, 1.13, 0.68, 1.13, 0.63, 0.13, 0.63, 0.13, 0.68, 0.38, 0.68, 0.38, 0.63, 0.63, 0.5, 0.68, 0.5, 0.68, -1.0, 0.63, -1.0, 0.63, 0.0, 0.68, 0.0, 0.68, 1.5, 0.63, 1.5, 0.38, 0.63, 0.38, 0.68, -3.12, 0.68, -3.12, 0.63, 0.76, 0.63, 0.76, 0.68, 4.5, 0.68, 4.5, 0.63, 0.19, 0.63, 0.19, 0.68, -2.93, 0.68, -2.93, 0.63, 0.63, 0.87, 0.68, 0.87, 0.68, 0.56, 0.63, 0.56, 0.63, 0.56, 0.68, 0.56, 0.68, 0.87, 0.63, 0.87, 0.63, 0.56, 0.68, 0.56, 0.68, -1.12, 0.63, -1.12, 0.63, 0.88, 0.68, 0.88, 0.68, 2.56, 0.63, 2.56, 0.76, 0.88, 0.76, 2.56, 0.88, 2.5, 0.88, 1.0, 0.5, 0.88, -3.24, 0.88, -3.12, 1.0, 0.38, 1.0, 0.5, 0.56, 0.5, -1.12, 0.38, -1.0, 0.38, 0.5, 0.19, 0.87, 0.5, 0.56, 0.38, 0.5, 0.13, 0.75, 0.07, 0.87, 3.19, 0.87, 3.13, 0.75, 0.13, 0.75, 0.76, 0.56, 1.07, 0.87, 1.13, 0.75, 0.88, 0.5, 0.76, 0.56, 1.07, 0.87, 1.13, 0.75, 0.88, 0.5, 0.07, 0.87, 3.19, 0.87, 3.13, 0.75, 0.13, 0.75, 0.19, 0.87, 0.5, 0.56, 0.38, 0.5, 0.13, 0.75, 0.5, 0.56, 0.5, -1.12, 0.38, -1.0, 0.38, 0.5, 0.5, 0.88, -3.24, 0.88, -3.12, 1.0, 0.38, 1.0, 0.76, 0.88, 0.76, 2.56, 0.88, 2.5, 0.88, 1.0, 0.45, 0.88, 0.5, 0.88, 0.5, 2.56, 0.45, 2.56, 0.71, 0.56, 0.76, 0.56, 0.76, -1.12, 0.71, -1.12, 0.45, 0.56, 0.5, 0.56, 0.19, 0.87, 0.14, 0.87, 0.07, 0.02, 0.07, 0.07, -0.24, -0.24, -0.24, -0.29, 0.19, 0.14, 0.19, 0.19, -2.93, -2.93, -2.93, -2.98, 0.76, 0.71, 0.76, 0.76, 4.5, 4.5, 4.5, 4.45, 0.38, 0.33, 0.38, 0.38, -3.12, -3.12, -3.12, -3.17, 0.83, 0.0, 0.88, 0.0, 0.88, 1.5, 0.83, 1.5, 0.33, 0.5, 0.38, 0.5, 0.38, -1.0, 0.33, -1.0, 0.13, 0.08, 0.13, 0.13, 0.38, 0.38, 0.38, 0.33, 0.88, 0.83, 0.88, 0.88, 1.13, 1.13, 1.13, 1.08, 0.13, 0.08, 0.13, 0.13, 3.13, 3.13, 3.13, 3.08, 0.08, 0.75, 0.02, 0.87, -0.29, 0.56, -0.17, 0.5, 0.08, 0.75, 0.14, 0.87, -2.98, 0.87, -2.92, 0.75, 0.38, 0.5, 0.5, 0.56, 0.19, 0.87, 0.13, 0.75, 0.38, 0.0, 0.5, -0.12, 0.5, 1.56, 0.38, 1.5, 0.83, 0.0, 0.71, -0.12, 4.45, -0.12, 4.33, 0.0, 0.83, 0.5, 0.71, 0.56, 0.71, -1.12, 0.83, -1.0, 0.355, 0.175, 0.38, 0.25, 0.13, 0.0, 0.205, 0.025, 0.73, 0.175, 0.68, 0.25, 4.33, 0.25, 4.255, 0.175, 0.73, 0.025, 0.68, -2.384e-07, 0.68, 0.25, 0.73, 0.175, 0.205, 0.105, 0.13, 0.08, 0.13, -3.32, 0.205, -3.27, 0.105, 0.025, -3.27, 0.025, -3.27, 0.175, 0.255, 0.175, 0.83, 0.5, 0.83, -1.0, 0.73, -1.1, 0.73, 0.55, 0.78, 0.55, 0.78, -1.1, 0.88, -1.0, 0.88, 0.5, 0.48, 0.9, 0.38, 1.0, -3.12, 1.0, -3.22, 0.9, 0.78, 0.9, 0.88, 1.0, 4.38, 1.0, 4.48, 0.9, 0.88, 0.83, 0.88, 0.68, 4.38, 0.68, 4.38, 4.33, 0.83, 0.5, 0.68, 0.5, 0.68, -1.0, 0.83, -1.0, 0.48, 0.55, 0.38, 0.5, 0.38, -1.0, 0.48, -1.1, 0.33, 0.5, 0.43, 0.55, 0.43, -1.1, 0.33, -1.0, 0.68, 0.5, 4.33, 0.5, 4.33, -1.0, 0.68, -1.0, 0.055, 0.73, 0.055, 0.955, -0.095, 0.805, -0.095, 0.73, 0.055, 0.73, 0.13, 0.68, 0.13, 1.08, 0.055, 0.955, 0.955, 0.025, 1.08, -2.384e-07, 0.83, 0.25, 0.805, 0.175, 0.805, 0.175, 0.83, 0.25, 0.68, 0.25, 0.73, 0.175, 0.73, 0.175, 0.68, 0.25, 0.68, 0.0, 0.73, 0.025, 0.08, 0.93, 0.18, 1.13, -2.92, -1.97, -2.82, -1.97, 0.08, 0.78, 0.18, 0.68, 0.18, 4.13, 0.08, 3.93, 0.18, 0.78, 0.08, 0.68, 3.18, 0.68, 3.08, 0.78, 0.18, 0.03, 0.08, 0.03, 0.08, -0.32, 0.18, -0.22, -2.945, 0.93, -0.045, -1.97, 0.205, -1.97, 0.205, 0.93, 0.78, 0.05, 0.78, 1.45, 0.68, 1.55, 0.68, -0.1, 0.28, 0.05, -3.22, 0.05, -3.32, -0.1, 0.43, -0.1, 0.28, 0.45, 0.28, -0.95, 0.43, -1.1, 0.43, 0.55, 0.78, 0.45, 4.28, 0.45, 4.43, 0.55, 0.68, 0.55, 0.78, 0.45, 0.78, -0.95, 4.28, -0.95, 4.28, 0.45, 0.78, 0.05, 0.68, -0.1, 0.68, 1.55, 0.78, 1.45, 0.78, 0.05, 0.73, -0.1, 0.68, -0.1, 0.78, 0.05, 0.83, 0.45, 0.78, 0.55, 0.78, -1.1, 0.83, -0.95, 0.78, 0.45, 0.68, 0.55, 0.73, 0.55, 0.78, 0.45, 0.78, 0.45, 0.78, -0.95, 0.78, -0.95, 0.78, 0.45, 0.73, 0.575, 4.255, 0.575, 4.33, 0.5, 0.68, 0.5, 0.73, 0.725, 0.73, 0.575, 0.68, 0.5, 0.68, 0.75, 0.205, 0.105, 0.205, -3.27, 0.13, -3.32, 0.13, 0.08, 0.355, 0.575, 0.205, 0.725, 0.13, 0.75, 0.38, 0.5, 0.08, 0.75, -0.045, 0.725, -0.195, 0.575, -0.17, 0.5, 0.83, 0.5, 0.805, 0.575, 0.73, 0.575, 0.68, 0.5, 0.055, 0.73, 0.13, 0.68, -0.12, 0.68, -0.095, 0.73, 0.055, 0.955, 0.13, 1.08, 0.13, 0.68, 0.055, 0.73, 0.73, 0.725, 4.105, 0.725, 4.255, 0.575, 0.73, 0.575, 0.955, 0.725, 0.73, 0.725, 0.73, 0.575, 0.805, 0.575, 0.33, 0.5, 0.08, 0.75, 0.13, 0.85, 0.43, 0.55, 0.48, 0.55, 0.18, 0.85, 0.13, 0.75, 0.38, 0.5, 0.48, 0.68, 0.48, 4.43, 0.18, 4.13, 0.18, 0.68, 0.13, 0.75, 0.08, 0.85, -0.22, 0.55, -0.12, 0.5, 0.83, 0.5, 0.73, 0.55, 1.03, 0.85, 1.08, 0.75, 0.08, 0.68, 0.08, 1.03, -0.22, 0.73, -0.22, 0.68, 0.13, 0.08, 0.13, -3.32, -2.87, -3.32, -2.87, -2.92, 0.13, 0.75, 3.13, 0.75, 3.18, 0.85, 0.08, 0.85, 0.13, 0.75, -2.87, 0.75, -2.92, 0.85, 0.18, 0.85, 0.48, 0.43, 0.48, -3.32, -3.22, -3.32, -3.22, -3.27])
me_cube.materials.append(mat_material)
me_cube.use_remesh_preserve_volume = False
me_cube.use_remesh_preserve_attributes = False
me_cube.use_mirror_vertex_groups = False
me_cube.update()

# ---- objects
ob_cube = bpy.data.objects.new('Cube', me_cube)
ob_lamp = bpy.data.objects.new('Lamp', light_spot)
ob_camera = bpy.data.objects.new('Camera', cam_camera)

# ---- transforms, parenting, visibility, modifiers, constraints
ob_cube.location = (-0.84, -5.24, 1.0)
ob_cube.lock_rotations_4d = False
ob_cube.empty_display_type = 'ARROWS'
ob_cube.color = (0.0, 0.0, 0.0, 1.0)
ob_cube.lineart.crease_threshold = 0.0
ob_lamp.location = (5.076, -6.995, 7.904)
ob_lamp.rotation_euler = (0.6503, 0.05522, 1.866)
ob_lamp.lock_rotations_4d = False
ob_lamp.empty_display_type = 'ARROWS'
ob_lamp.color = (0.0, 0.0, 0.0, 0.0)
ob_lamp.lineart.crease_threshold = 0.0
ob_camera.location = (7.481, -9.508, 8.344)
ob_camera.rotation_euler = (1.109, 0.01082, 0.8149)
ob_camera.lock_rotations_4d = False
ob_camera.empty_display_type = 'ARROWS'
ob_camera.color = (0.0, 0.0, 0.0, 0.0)
ob_camera.display_type = 'WIRE'
ob_camera.lineart.crease_threshold = 0.0

# ---- collection membership
col_collection_1.objects.link(ob_cube)
col_collection_1.objects.link(ob_lamp)
col_collection_1.objects.link(ob_camera)

# ---- scene / render settings (as saved in the file)
scene.camera = ob_camera
scene.frame_start = 1; scene.frame_end = 250; scene.frame_set(1)
scene.render.engine = 'BLENDER_EEVEE_NEXT'
scene.render.image_settings.file_format = 'JPEG'
scene.render.image_settings.color_mode = 'RGB'
scene.render.image_settings.compression = 90
scene.render.resolution_x = 800
scene.render.resolution_y = 600
scene.render.pixel_aspect_x = 100.0
scene.render.pixel_aspect_y = 100.0
scene.render.fps = 25
scene.render.dither_intensity = 0.0
scene.render.use_compositing = False
scene.render.use_sequencer = False
scene.render.bake_margin = 2
scene.render.bake_bias = 0.0
scene.render.use_stamp_time = False
scene.render.use_stamp_date = False
scene.render.use_stamp_frame = False
scene.render.use_stamp_camera = False
scene.render.use_stamp_scene = False
scene.render.use_stamp_filename = False
scene.render.use_stamp_render_time = False
scene.render.stamp_font_size = 0
scene.cycles.use_denoising = False
scene.cycles.samples = 10
scene.cycles.sampling_pattern = 'TABULATED_SOBOL'
scene.cycles.light_sampling_threshold = 0.0
scene.cycles.use_adaptive_sampling = False
scene.cycles.use_light_tree = False
scene.cycles.blur_glossy = 0.0
scene.cycles.volume_bounces = 1
scene.cycles.pixel_filter_type = 'GAUSSIAN'
scene.cycles.sample_clamp_indirect = 0.0
scene.view_settings.view_transform = 'Raw'
bpy.context.view_layer.update()
